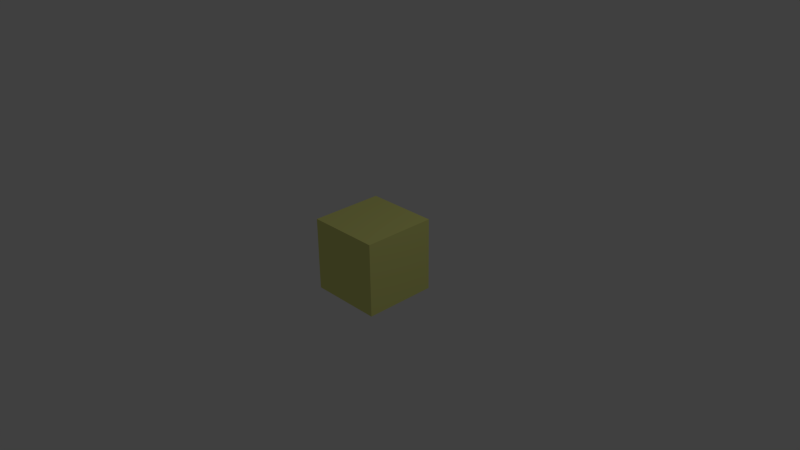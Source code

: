 # Source: supercube2.blend  (saved by Blender 2.73.0; exported with 4.5.12 LTS)
import bpy
from mathutils import Matrix  # noqa: F401  (used for matrix-valued properties, if any)

bpy.ops.wm.read_factory_settings(use_empty=True)
scene = bpy.context.scene
scene.name = 'Scene'

# ---- collections
col_collection_1 = bpy.data.collections.new('Collection 1'); scene.collection.children.link(col_collection_1)

# ---- materials (node trees are filled in below, after node groups)
mat_material1 = bpy.data.materials.new('Material1')
mat_material1.alpha_threshold = 0.0
mat_material1.use_transparent_shadow = False
mat_material1.diffuse_color = (0.7883, 0.8, 0.2459, 1.0)
mat_material1.roughness = 0.5
mat_material1.line_color = (0.0, 0.0, 0.0, 1.0)
mat_material2 = bpy.data.materials.new('Material2')
mat_material2.alpha_threshold = 0.0
mat_material2.use_transparent_shadow = False
mat_material2.diffuse_color = (0.3417, 0.6152, 0.2943, 1.0)
mat_material2.roughness = 0.5

# ---- material node trees

# ---- world
world_world = bpy.data.worlds.new('World'); scene.world = world_world
world_world.color = (0.05088, 0.05088, 0.05088)
world_world.use_sun_shadow = False
world_world.sun_shadow_jitter_overblur = 0.0
world_world.cycles.sampling_method = 'MANUAL'
world_world.cycles.sample_map_resolution = 256

# ---- cameras
cam_camera = bpy.data.cameras.new('Camera')
cam_camera.clip_end = 100.0
cam_camera.lens = 35.0
cam_camera.sensor_width = 32.0
cam_camera.sensor_height = 18.0
cam_camera.ortho_scale = 7.314
cam_camera.dof.focus_distance = 0.0
cam_camera.dof.aperture_fstop = 128.0

# ---- lights
light_lamp = bpy.data.lights.new('Lamp', 'POINT')
light_lamp.transmission_factor = 0.0
light_lamp.cutoff_distance = 30.0
light_lamp.energy = 100.0
light_lamp.shadow_buffer_clip_start = 1.001
light_lamp.shadow_soft_size = 0.1
light_lamp.shadow_maximum_resolution = 0.006
light_lamp.use_absolute_resolution = True
light_lamp.cycles.use_multiple_importance_sampling = False

# ---- meshes
me_cube = bpy.data.meshes.new('Cube')
me_cube.from_pydata([(1.0, 1.0, -1.0), (1.0, -1.0, -1.0), (-1.0, -1.0, -1.0), (-1.0, 1.0, -1.0), (1.0, 1.0, 1.0), (1.0, -1.0, 1.0), (-1.0, -1.0, 1.0), (-1.0, 1.0, 1.0), (5.96e-08, 1.192e-07, -1.0), (-1.0, 2.98e-07, -1.0), (1.788e-07, 1.0, -1.0), (-5.96e-08, -1.0, -1.0), (1.0, -5.96e-08, -1.0), (-0.3615, 1.788e-07, -1.0), (-0.2552, -0.2552, -1.0), (4.843e-08, -0.3615, -1.0), (0.2552, -0.2552, -1.0), (1.0, 0.7934, -1.0), (0.8542, 0.8542, -1.0), (0.7934, 1.0, -1.0), (0.7934, 0.9149, -1.0), (0.9149, 0.7934, -1.0), (0.2066, 8.196e-08, -1.0), (0.2066, 0.08507, -1.0), (0.1458, 0.1458, -1.0), (0.08507, 0.2066, -1.0), (8.196e-08, 0.2066, -1.0), (-0.08507, 0.2066, -1.0), (-0.1458, 0.1458, -1.0), (-0.2066, 0.08507, -1.0), (-0.2066, 1.565e-07, -1.0), (-0.2066, -0.08507, -1.0), (-0.1458, -0.1458, -1.0), (-0.08507, -0.2066, -1.0), (5.215e-08, -0.2066, -1.0), (0.08507, -0.2066, -1.0), (0.1458, -0.1458, -1.0), (0.2066, -0.08507, -1.0), (-0.7934, -0.9149, -1.0), (-0.9149, -0.7934, -1.0), (-0.8542, -0.8542, -1.0), (-0.7934, -1.0, -1.0), (-1.0, -0.7934, -1.0), (0.9149, -0.7934, -1.0), (0.8542, -0.8542, -1.0), (0.7934, -0.9149, -1.0), (1.0, -0.7934, -1.0), (0.7934, -1.0, -1.0), (-0.7934, 1.0, -1.0), (-0.7934, 0.9149, -1.0), (-0.8542, 0.8542, -1.0), (-0.9149, 0.7934, -1.0), (-1.0, 0.7934, -1.0), (-0.1762, -0.1155, -1.0), (-0.8845, -0.8238, -1.0), (-0.2066, -0.04253, -1.0), (-0.1155, -0.1762, -1.0), (-0.2066, 0.04253, -1.0), (-0.1155, 0.1762, -1.0), (0.1155, 0.1762, -1.0), (0.2066, 0.04253, -1.0), (0.1762, -0.1155, -1.0), (0.04253, -0.2066, -1.0), (-0.1762, 0.1155, -1.0), (0.04253, 0.2066, -1.0), (0.1762, 0.1155, -1.0), (0.2066, -0.04253, -1.0), (0.1155, -0.1762, -1.0), (-0.04253, -0.2066, -1.0), (-0.9575, -0.7934, -1.0), (-0.8238, -0.8845, -1.0), (-0.7934, -0.9575, -1.0), (-0.8511, -0.6385, -1.0), (-0.6385, -0.8511, -1.0), (-0.9575, -0.6385, -1.0), (-0.7752, -0.7144, -1.0), (-0.7144, -0.7752, -1.0), (-0.6385, -0.9575, -1.0), (0.7934, -0.9575, -1.0), (0.8238, -0.8845, -1.0), (0.9575, -0.7934, -1.0), (0.8845, -0.8238, -1.0), (0.6385, -0.8511, -1.0), (0.8511, -0.6385, -1.0), (0.6385, -0.9575, -1.0), (0.7144, -0.7752, -1.0), (0.7752, -0.7144, -1.0), (0.9575, -0.6385, -1.0), (0.9575, 0.7934, -1.0), (0.8845, 0.8238, -1.0), (0.8238, 0.8845, -1.0), (0.7934, 0.9575, -1.0), (-0.7934, 0.9575, -1.0), (-0.8238, 0.8845, -1.0), (-0.8845, 0.8238, -1.0), (-0.9575, 0.7934, -1.0), (0.9575, 0.6385, -1.0), (0.7752, 0.7144, -1.0), (0.7144, 0.7752, -1.0), (0.6385, 0.9575, -1.0), (-0.6385, 0.9575, -1.0), (-0.7144, 0.7752, -1.0), (-0.7752, 0.7144, -1.0), (-0.9575, 0.6385, -1.0), (0.8511, 0.6385, -1.0), (0.6385, 0.8511, -1.0), (-0.6385, 0.8511, -1.0), (-0.8511, 0.6385, -1.0), (1.006e-07, 0.3615, -1.0), (-0.7448, -0.7448, -1.0), (0.7448, -0.7448, -1.0), (0.3615, 5.588e-08, -1.0), (-0.04253, 0.2066, -1.0), (-0.3615, 0.1489, -1.0), (0.3615, -0.1489, -1.0), (-0.3615, -0.1489, -1.0), (0.3615, 0.1489, -1.0), (0.1489, 0.3615, -1.0), (-0.1489, -0.3615, -1.0), (-0.1489, 0.3615, -1.0), (0.1489, -0.3615, -1.0), (-0.2248, -0.2856, -1.0), (-0.2856, -0.2248, -1.0), (0.2248, 0.2856, -1.0), (0.2856, 0.2248, -1.0), (0.3615, 0.04253, -1.0), (0.3615, -0.04253, -1.0), (0.04253, -0.3615, -1.0), (-0.04253, -0.3615, -1.0), (-0.3615, -0.04253, -1.0), (-0.3615, 0.04253, -1.0), (-0.04253, 0.3615, -1.0), (0.04253, 0.3615, -1.0), (0.2856, -0.2248, -1.0), (0.2248, -0.2856, -1.0), (-0.2856, 0.2248, -1.0), (-0.2248, 0.2856, -1.0), (0.6385, 1.0, -1.0), (-1.0, 0.6385, -1.0), (-0.6385, 1.0, -1.0), (1.0, 0.6385, -1.0), (-1.0, -0.6385, -1.0), (-0.6385, -1.0, -1.0), (0.6385, -1.0, -1.0), (1.0, -0.6385, -1.0), (0.2552, 0.2552, -1.0), (-0.2552, 0.2552, -1.0), (0.7448, 0.7448, -1.0), (-0.7448, 0.7448, -1.0), (0.9587, -1.863e-09, -1.0), (0.9587, -0.9587, -1.0), (0.9794, -0.9794, -1.0), (0.9787, -0.7934, -1.0), (0.9787, -0.6385, -1.0), (0.9794, -3.073e-08, -1.0)], [(151, 152), (152, 153), (153, 154)], [(30, 55, 129, 13), (32, 56, 121, 14), (53, 32, 14, 122), (68, 34, 15, 128), (34, 62, 127, 15), (67, 36, 16, 134), (36, 61, 133, 16), (66, 22, 111, 126), (19, 91, 99, 137), (22, 60, 125, 111), (8, 34, 68, 33, 56, 32), (18, 90, 20, 91, 19, 0), (17, 88, 21, 89, 18, 0), (22, 66, 37, 61, 36, 8), (8, 26, 64, 25, 59, 24), (8, 30, 57, 29, 63, 28), (8, 32, 53, 31, 55, 30), (2, 40, 70, 38, 71, 41), (2, 42, 69, 39, 54, 40), (1, 151, 150, 44, 81, 43, 80, 152, 46), (1, 47, 78, 45, 79, 44, 150, 151), (52, 3, 50, 94, 51, 95), (3, 48, 92, 49, 93, 50), (144, 46, 152, 80, 87, 153), (142, 77, 73, 118, 128, 15, 11), (7, 3, 52, 138, 9, 141, 42, 2, 6), (6, 5, 4, 7), (128, 15, 127), (8, 28, 58, 27, 112, 26), (8, 24, 65, 23, 60, 22), (8, 36, 67, 35, 62, 34), (54, 39, 72, 75), (72, 115, 122, 14, 109, 75), (69, 74, 72, 39), (76, 109, 14, 121, 118, 73), (82, 120, 134, 16, 110, 85), (70, 76, 73, 38), (71, 38, 73, 77), (86, 110, 16, 133, 114, 83), (70, 40, 109, 76), (40, 54, 75, 109), (79, 45, 82, 85), (78, 84, 82, 45), (44, 79, 85, 110), (81, 44, 110, 86), (57, 30, 13, 130), (81, 86, 83, 43), (80, 43, 83, 87), (21, 88, 96, 104), (21, 104, 97, 89), (20, 90, 98, 105), (20, 105, 99, 91), (49, 92, 100, 106), (49, 106, 101, 93), (51, 94, 102, 107), (51, 107, 103, 95), (67, 134, 120, 35), (62, 35, 120, 127), (68, 128, 118, 33), (56, 33, 118, 121), (53, 122, 115, 31), (55, 31, 115, 129), (57, 130, 113, 29), (63, 29, 113, 135), (58, 136, 119, 27), (112, 27, 119, 131), (64, 132, 117, 25), (59, 25, 117, 123), (65, 124, 116, 23), (60, 23, 116, 125), (66, 126, 114, 37), (61, 37, 114, 133), (107, 113, 130, 13, 9, 138, 103), (138, 52, 95, 103), (42, 141, 74, 69), (1, 5, 6, 2, 41, 142, 11, 143, 47), (47, 143, 84, 78), (142, 41, 71, 77), (144, 153, 87, 83, 114, 126, 111, 149, 154, 12), (104, 96, 140, 12, 154, 149, 111, 125, 116), (140, 96, 88, 17), (65, 24, 145, 124), (24, 59, 123, 145), (64, 26, 108, 132), (26, 112, 131, 108), (58, 28, 146, 136), (28, 63, 135, 146), (48, 139, 100, 92), (105, 117, 132, 108, 10, 137, 99), (106, 100, 139, 10, 108, 131, 119), (18, 89, 97, 147), (90, 18, 147, 98), (50, 93, 101, 148), (94, 50, 148, 102), (106, 119, 136, 146, 148, 101), (98, 147, 145, 123, 117, 105), (104, 116, 124, 145, 147, 97), (102, 148, 146, 135, 113, 107), (74, 141, 9, 13, 129, 115, 72), (1, 46, 144, 12, 140, 17, 0, 4, 5), (120, 82, 84, 143, 11, 15, 127), (7, 4, 0, 19, 137, 10, 139, 48, 3)])
me_cube.polygons.foreach_set('material_index', [0, 0, 0, 0, 0, 0, 0, 0, 0, 0, 0, 0, 0, 0, 0, 0, 0, 0, 0, 0, 0, 0, 0, 0, 0, 0, 0, 0, 0, 0, 0, 1, 0, 1, 0, 0, 1, 1, 0, 0, 0, 1, 1, 0, 0, 0, 1, 1, 1, 1, 1, 1, 1, 1, 1, 1, 1, 1, 1, 1, 1, 1, 1, 1, 1, 1, 1, 1, 1, 1, 1, 1, 0, 0, 0, 0, 0, 0, 0, 0, 0, 0, 0, 0, 0, 0, 0, 0, 0, 0, 0, 0, 0, 0, 0, 0, 0, 0, 0, 0, 0, 0])
me_cube.materials.append(mat_material1)
me_cube.materials.append(mat_material2)
me_cube.use_remesh_preserve_volume = False
me_cube.use_remesh_preserve_attributes = False
me_cube.use_mirror_vertex_groups = False
me_cube.update()

# ---- objects
ob_cube = bpy.data.objects.new('Cube', me_cube)
ob_lamp = bpy.data.objects.new('Lamp', light_lamp)
ob_camera = bpy.data.objects.new('Camera', cam_camera)

# ---- transforms, parenting, visibility, modifiers, constraints
ob_cube.location = (0.0, 0.0, 0.0)
ob_cube.scale = (0.5, 0.5, 0.5)
ob_cube.lock_location = (True, True, True)
ob_cube.lock_rotation = (True, True, True)
ob_cube.lock_rotations_4d = False
ob_cube.lock_scale = (True, True, True)
ob_cube.empty_display_type = 'ARROWS'
ob_cube.lineart.crease_threshold = 0.0
ob_lamp.location = (4.076, 1.005, 5.904)
ob_lamp.rotation_euler = (0.6503, 0.05522, 1.866)
ob_lamp.lock_rotations_4d = False
ob_lamp.empty_display_type = 'ARROWS'
ob_lamp.color = (0.0, 0.0, 0.0, 0.0)
ob_lamp.lineart.crease_threshold = 0.0
ob_camera.location = (7.481, -6.508, 5.344)
ob_camera.rotation_euler = (1.109, 0.01082, 0.8149)
ob_camera.lock_rotations_4d = False
ob_camera.empty_display_type = 'ARROWS'
ob_camera.color = (0.0, 0.0, 0.0, 0.0)
ob_camera.display_type = 'WIRE'
ob_camera.lineart.crease_threshold = 0.0

# ---- collection membership
col_collection_1.objects.link(ob_cube)
col_collection_1.objects.link(ob_lamp)
col_collection_1.objects.link(ob_camera)

# ---- scene / render settings (as saved in the file)
scene.camera = ob_camera
scene.frame_start = 1; scene.frame_end = 250; scene.frame_set(1)
scene.render.engine = 'BLENDER_EEVEE_NEXT'
scene.render.resolution_percentage = 50
scene.render.dither_intensity = 0.0
scene.cycles.use_denoising = False
scene.cycles.samples = 10
scene.cycles.sampling_pattern = 'TABULATED_SOBOL'
scene.cycles.light_sampling_threshold = 0.0
scene.cycles.use_adaptive_sampling = False
scene.cycles.use_light_tree = False
scene.cycles.blur_glossy = 0.0
scene.cycles.pixel_filter_type = 'GAUSSIAN'
scene.cycles.sample_clamp_indirect = 0.0
scene.view_settings.view_transform = 'Standard'
bpy.context.view_layer.update()
